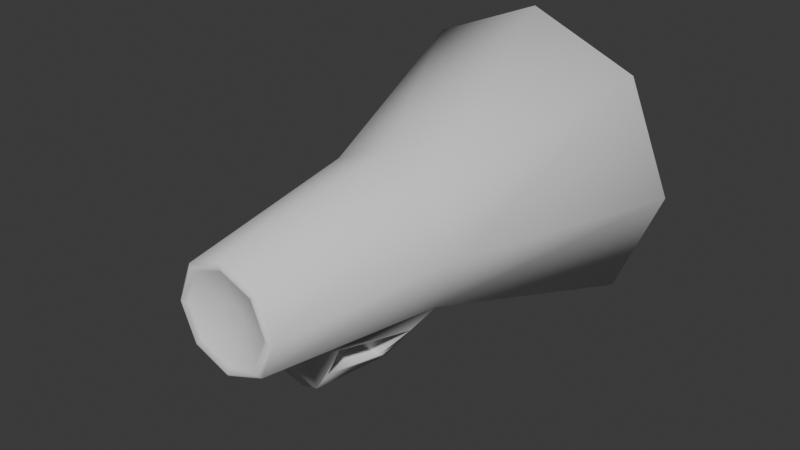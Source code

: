 # Source: Megaphone.blend  (saved by Blender 4.5.88; exported with 4.5.12 LTS)
import bpy
from mathutils import Matrix  # noqa: F401  (used for matrix-valued properties, if any)

bpy.ops.wm.read_factory_settings(use_empty=True)
scene = bpy.context.scene
scene.name = 'Scene'

# ---- collections
col_collection = bpy.data.collections.new('Collection'); scene.collection.children.link(col_collection)

# ---- world
world_world = bpy.data.worlds.new('World'); scene.world = world_world
world_world.use_nodes = True; world_world.node_tree.nodes.clear()
_N = world_world.node_tree.nodes; _L = world_world.node_tree.links
n0 = _N.new('ShaderNodeOutputWorld'); n0.name = 'World Output'; n0.location = (200, 100)
n1 = _N.new('ShaderNodeBackground'); n1.name = 'Background'; n1.location = (-200, 100)
n1.inputs[0].default_value = (0.05088, 0.05088, 0.05088, 1.0)
_L.new(n1.outputs[0], n0.inputs[0])
n0.is_active_output = True
world_world.color = (0.05088, 0.05088, 0.05088)
world_world.sun_shadow_jitter_overblur = 0.0

# ---- meshes
me_circle = bpy.data.meshes.new('Circle')
me_circle.from_pydata([(0.0, -0.1367, -1.0), (-0.7071, -0.1367, -0.7071), (-1.0, -0.1367, -2.22e-16), (-0.7071, -0.1367, 0.7071), (-8.882e-16, -0.1367, 1.0), (0.7071, -0.1367, 0.7071), (1.0, -0.1367, 2.22e-16), (0.7071, -0.1367, -0.7071), (-7.451e-09, 0.0, 0.0), (1.425, -0.8082, -3.164e-09), (1.007, -0.8082, 1.007), (3.164e-09, -0.8082, 1.425), (-1.007, -0.8082, 1.007), (-1.425, -0.8082, -3.164e-09), (-1.007, -0.8082, -1.007), (3.164e-09, -0.8082, -1.425), (1.007, -0.8082, -1.007), (3.109, -0.1852, -6.904e-09), (2.198, -0.1852, 2.198), (-1.071e-08, -0.1852, 3.109), (-2.198, -0.1852, 2.198), (-3.109, -0.1852, -6.904e-09), (-2.198, -0.1852, -2.198), (-1.071e-08, -0.1852, -3.109), (2.198, -0.1852, -2.198), (2.501, -1.498, -5.555e-09), (1.768, -1.498, 1.768), (-1.444e-08, -1.498, 2.501), (-1.768, -1.498, 1.768), (-2.501, -1.498, -5.555e-09), (-1.768, -1.498, -1.768), (-1.444e-08, -1.498, -2.501), (1.768, -1.498, -1.768), (5.435, 1.114, -3.205e-08), (3.843, 1.114, 3.843), (-3.138e-08, 1.114, 5.435), (-3.843, 1.114, 3.843), (-5.435, 1.114, -3.205e-08), (-3.843, 1.114, -3.843), (-3.138e-08, 1.114, -5.435), (3.843, 1.114, -3.843), (5.95, 1.192, -3.509e-08), (4.207, 1.192, 4.207), (-3.435e-08, 1.192, 5.95), (-4.207, 1.192, 4.207), (-5.95, 1.192, -3.509e-08), (-4.207, 1.192, -4.207), (-3.435e-08, 1.192, -5.95), (4.207, 1.192, -4.207), (6.433, 0.76, -3.794e-08), (4.549, 0.76, 4.549), (-3.23e-08, 0.76, 6.433), (-4.549, 0.76, 4.549), (-6.433, 0.76, -3.794e-08), (-4.549, 0.76, -4.549), (-3.23e-08, 0.76, -6.433), (4.549, 0.76, -4.549), (3.246, -8.276, -1.914e-08), (2.295, -8.276, 2.295), (-1.63e-08, -8.276, 3.246), (-2.295, -8.276, 2.295), (-3.246, -8.276, -1.914e-08), (-2.295, -8.276, -2.295), (-1.63e-08, -8.276, -3.246), (2.295, -8.276, -2.295), (2.164, -16.14, -1.276e-08), (1.53, -16.14, 1.53), (-1.086e-08, -16.14, 2.164), (-1.53, -16.14, 1.53), (-2.164, -16.14, -1.276e-08), (-1.53, -14.05, -1.732), (-1.086e-08, -14.05, -2.366), (1.53, -14.05, -1.732), (1.985, -16.27, -9.238e-09), (1.403, -16.27, 1.403), (-9.966e-09, -16.27, 1.985), (-1.403, -16.27, 1.403), (-1.985, -16.27, -9.238e-09), (-1.403, -16.27, -1.403), (-9.966e-09, -16.27, -1.985), (1.403, -16.27, -1.403), (1.77, -16.15, -6.633e-09), (1.252, -16.15, 1.252), (-8.89e-09, -16.15, 1.77), (-1.252, -16.15, 1.252), (-1.77, -16.15, -6.633e-09), (-1.252, -16.15, -1.252), (-8.89e-09, -16.15, -1.77), (1.252, -16.15, -1.252), (0.4401, -15.8, -1.649e-09), (0.3112, -15.8, 0.3112), (8.987e-09, -15.8, 0.4401), (-0.3112, -15.8, 0.3112), (-0.4401, -15.8, -1.649e-09), (-0.3112, -15.8, -0.3112), (8.987e-09, -15.8, -0.4401), (0.3112, -15.8, -0.3112), (1.49e-08, -15.89, 0.0), (-7.502e-09, -9.667, -4.653), (1.056, -9.667, -4.207), (-1.056, -9.667, -4.207), (-5.001e-09, -12.92, -4.22), (0.7042, -12.92, -4.056), (-0.7042, -12.92, -4.056), (-1.536, -12.61, -2.291), (-2.304, -9.716, -2.573), (1.536, -12.61, -2.291), (2.304, -9.716, -2.573), (-0.7069, -12.34, -3.763), (-1.06, -9.981, -3.994), (0.7069, -12.34, -3.763), (1.06, -9.981, -3.994), (-1.086e-08, -16.14, -2.164), (1.53, -16.14, -1.53), (-1.53, -16.14, -1.53)], [], [(7, 8, 6), (5, 8, 4), (3, 8, 2), (1, 8, 0), (0, 8, 7), (6, 8, 5), (4, 8, 3), (2, 8, 1), (6, 9, 16, 7), (4, 11, 10, 5), (2, 13, 12, 3), (0, 15, 14, 1), (7, 16, 15, 0), (5, 10, 9, 6), (3, 12, 11, 4), (1, 14, 13, 2), (14, 22, 21, 13), (12, 20, 19, 11), (10, 18, 17, 9), (16, 24, 23, 15), (13, 21, 20, 12), (11, 19, 18, 10), (9, 17, 24, 16), (15, 23, 22, 14), (24, 32, 31, 23), (23, 31, 30, 22), (21, 29, 28, 20), (19, 27, 26, 18), (17, 25, 32, 24), (22, 30, 29, 21), (20, 28, 27, 19), (18, 26, 25, 17), (30, 38, 37, 29), (28, 36, 35, 27), (26, 34, 33, 25), (32, 40, 39, 31), (31, 39, 38, 30), (29, 37, 36, 28), (27, 35, 34, 26), (25, 33, 40, 32), (33, 41, 48, 40), (38, 46, 45, 37), (36, 44, 43, 35), (34, 42, 41, 33), (40, 48, 47, 39), (39, 47, 46, 38), (37, 45, 44, 36), (35, 43, 42, 34), (47, 55, 54, 46), (45, 53, 52, 44), (43, 51, 50, 42), (41, 49, 56, 48), (46, 54, 53, 45), (44, 52, 51, 43), (42, 50, 49, 41), (48, 56, 55, 47), (50, 58, 57, 49), (56, 64, 63, 55), (55, 63, 62, 54), (53, 61, 60, 52), (51, 59, 58, 50), (49, 57, 64, 56), (54, 62, 61, 53), (52, 60, 59, 51), (62, 114, 69, 61), (60, 68, 67, 59), (58, 66, 65, 57), (100, 109, 105, 62), (64, 99, 98, 63), (61, 69, 68, 60), (59, 67, 66, 58), (57, 65, 113, 64), (67, 75, 74, 66), (65, 73, 80, 113), (114, 78, 77, 69), (68, 76, 75, 67), (66, 74, 73, 65), (113, 80, 79, 112), (112, 79, 78, 114), (69, 77, 76, 68), (79, 87, 86, 78), (77, 85, 84, 76), (75, 83, 82, 74), (73, 81, 88, 80), (78, 86, 85, 77), (76, 84, 83, 75), (74, 82, 81, 73), (80, 88, 87, 79), (84, 92, 91, 83), (82, 90, 89, 81), (88, 96, 95, 87), (87, 95, 94, 86), (85, 93, 92, 84), (83, 91, 90, 82), (81, 89, 96, 88), (86, 94, 93, 85), (94, 97, 93), (92, 97, 91), (90, 97, 89), (96, 97, 95), (95, 97, 94), (93, 97, 92), (91, 97, 90), (89, 97, 96), (99, 102, 101, 98), (98, 101, 103, 100), (63, 98, 100, 62), (71, 101, 102, 72), (70, 104, 108, 103), (70, 103, 101, 71), (111, 107, 105, 109), (105, 107, 106, 104), (72, 106, 107, 64), (64, 107, 111, 99), (62, 105, 104, 70), (102, 110, 106, 72), (99, 111, 110, 102), (103, 108, 109, 100), (109, 108, 110, 111), (110, 108, 104, 106), (62, 70, 114), (112, 114, 70, 71), (113, 112, 71, 72), (64, 113, 72)])
me_circle.polygons.foreach_set('use_smooth', [True] * 124)
_uv = me_circle.uv_layers.new(name='UVMap')
_uv.uv.foreach_set('vector', [0.0, 0.0, 0.0, 0.0, 0.0, 0.0, 0.0, 0.0, 0.0, 0.0, 0.0, 0.0, 0.0, 0.0, 0.0, 0.0, 0.0, 0.0, 0.0, 0.0, 0.0, 0.0, 0.0, 0.0, 0.0, 0.0, 0.0, 0.0, 0.0, 0.0, 0.0, 0.0, 0.0, 0.0, 0.0, 0.0, 0.0, 0.0, 0.0, 0.0, 0.0, 0.0, 0.0, 0.0, 0.0, 0.0, 0.0, 0.0, 0.0, 0.0, 0.0, 0.0, 0.0, 0.0, 0.0, 0.0, 0.0, 0.0, 0.0, 0.0, 0.0, 0.0, 0.0, 0.0, 0.0, 0.0, 0.0, 0.0, 0.0, 0.0, 0.0, 0.0, 0.0, 0.0, 0.0, 0.0, 0.0, 0.0, 0.0, 0.0, 0.0, 0.0, 0.0, 0.0, 0.0, 0.0, 0.0, 0.0, 0.0, 0.0, 0.0, 0.0, 0.0, 0.0, 0.0, 0.0, 0.0, 0.0, 0.0, 0.0, 0.0, 0.0, 0.0, 0.0, 0.0, 0.0, 0.0, 0.0, 0.0, 0.0, 0.0, 0.0, 0.0, 0.0, 0.0, 0.0, 0.0, 0.0, 0.0, 0.0, 0.0, 0.0, 0.0, 0.0, 0.0, 0.0, 0.0, 0.0, 0.0, 0.0, 0.0, 0.0, 0.0, 0.0, 0.0, 0.0, 0.0, 0.0, 0.0, 0.0, 0.0, 0.0, 0.0, 0.0, 0.0, 0.0, 0.0, 0.0, 0.0, 0.0, 0.0, 0.0, 0.0, 0.0, 0.0, 0.0, 0.0, 0.0, 0.0, 0.0, 0.0, 0.0, 0.0, 0.0, 0.0, 0.0, 0.0, 0.0, 0.0, 0.0, 0.0, 0.0, 0.0, 0.0, 0.0, 0.0, 0.0, 0.0, 0.0, 0.0, 0.0, 0.0, 0.0, 0.0, 0.0, 0.0, 0.0, 0.0, 0.0, 0.0, 0.0, 0.0, 0.0, 0.0, 0.0, 0.0, 0.0, 0.0, 0.0, 0.0, 0.0, 0.0, 0.0, 0.0, 0.0, 0.0, 0.0, 0.0, 0.0, 0.0, 0.0, 0.0, 0.0, 0.0, 0.0, 0.0, 0.0, 0.0, 0.0, 0.0, 0.0, 0.0, 0.0, 0.0, 0.0, 0.0, 0.0, 0.0, 0.0, 0.0, 0.0, 0.0, 0.0, 0.0, 0.0, 0.0, 0.0, 0.0, 0.0, 0.0, 0.0, 0.0, 0.0, 0.0, 0.0, 0.0, 0.0, 0.0, 0.0, 0.0, 0.0, 0.0, 0.0, 0.0, 0.0, 0.0, 0.0, 0.0, 0.0, 0.0, 0.0, 0.0, 0.0, 0.0, 0.0, 0.0, 0.0, 0.0, 0.0, 0.0, 0.0, 0.0, 0.0, 0.0, 0.0, 0.0, 0.0, 0.0, 0.0, 0.0, 0.0, 0.0, 0.0, 0.0, 0.0, 0.0, 0.0, 0.0, 0.0, 0.0, 0.0, 0.0, 0.0, 0.0, 0.0, 0.0, 0.0, 0.0, 0.0, 0.0, 0.0, 0.0, 0.0, 0.0, 0.0, 0.0, 0.0, 0.0, 0.0, 0.0, 0.0, 0.0, 0.0, 0.0, 0.0, 0.0, 0.0, 0.0, 0.0, 0.0, 0.0, 0.0, 0.0, 0.0, 0.0, 0.0, 0.0, 0.0, 0.0, 0.0, 0.0, 0.0, 0.0, 0.0, 0.0, 0.0, 0.0, 0.0, 0.0, 0.0, 0.0, 0.0, 0.0, 0.0, 0.0, 0.0, 0.0, 0.0, 0.0, 0.0, 0.0, 0.0, 0.0, 0.0, 0.0, 0.0, 0.0, 0.0, 0.0, 0.0, 0.0, 0.0, 0.0, 0.0, 0.0, 0.0, 0.0, 0.0, 0.0, 0.0, 0.0, 0.0, 0.0, 0.0, 0.0, 0.0, 0.0, 0.0, 0.0, 0.0, 0.0, 0.0, 0.0, 0.0, 0.0, 0.0, 0.0, 0.0, 0.0, 0.0, 0.0, 0.0, 0.0, 0.0, 0.0, 0.0, 0.0, 0.0, 0.0, 0.0, 0.0, 0.0, 0.0, 0.0, 0.0, 0.0, 0.0, 0.0, 0.0, 0.0, 0.0, 0.0, 0.0, 0.0, 0.0, 0.0, 0.0, 0.0, 0.0, 0.0, 0.0, 0.0, 0.0, 0.0, 0.0, 0.0, 0.0, 0.0, 0.0, 0.0, 0.0, 0.0, 0.0, 0.0, 0.0, 0.0, 0.0, 0.0, 0.0, 0.0, 0.0, 0.0, 0.0, 0.0, 0.0, 0.0, 0.0, 0.0, 0.0, 0.0, 0.0, 0.0, 0.0, 0.0, 0.0, 0.0, 0.0, 0.0, 0.0, 0.0, 0.0, 0.0, 0.0, 0.0, 0.0, 0.0, 0.0, 0.0, 0.0, 0.0, 0.0, 0.0, 0.0, 0.0, 0.0, 0.0, 0.0, 0.0, 0.0, 0.0, 0.0, 0.0, 0.0, 0.0, 0.0, 0.0, 0.0, 0.0, 0.0, 0.0, 0.0, 0.0, 0.0, 0.0, 0.0, 0.0, 0.0, 0.0, 0.0, 0.0, 0.0, 0.0, 0.0, 0.0, 0.0, 0.0, 0.0, 0.0, 0.0, 0.0, 0.0, 0.0, 0.0, 0.0, 0.0, 0.0, 0.0, 0.0, 0.0, 0.0, 0.0, 0.0, 0.0, 0.0, 0.0, 0.0, 0.0, 0.0, 0.0, 0.0, 0.0, 0.0, 0.0, 0.0, 0.0, 0.0, 0.0, 0.0, 0.0, 0.0, 0.0, 0.0, 0.0, 0.0, 0.0, 0.0, 0.0, 0.0, 0.0, 0.0, 0.0, 0.0, 0.0, 0.0, 0.0, 0.0, 0.0, 0.0, 0.0, 0.0, 0.0, 0.0, 0.0, 0.0, 0.0, 0.0, 0.0, 0.0, 0.0, 0.0, 0.0, 0.0, 0.0, 0.0, 0.0, 0.0, 0.0, 0.0, 0.0, 0.0, 0.0, 0.0, 0.0, 0.0, 0.0, 0.0, 0.0, 0.0, 0.0, 0.0, 0.0, 0.0, 0.0, 0.0, 0.0, 0.0, 0.0, 0.0, 0.0, 0.0, 0.0, 0.0, 0.0, 0.0, 0.0, 0.0, 0.0, 0.0, 0.0, 0.0, 0.0, 0.0, 0.0, 0.0, 0.0, 0.0, 0.0, 0.0, 0.0, 0.0, 0.0, 0.0, 0.0, 0.0, 0.0, 0.0, 0.0, 0.0, 0.0, 0.0, 0.0, 0.0, 0.0, 0.0, 0.0, 0.0, 0.0, 0.0, 0.0, 0.0, 0.0, 0.0, 0.0, 0.0, 0.0, 0.0, 0.0, 0.0, 0.0, 0.0, 0.0, 0.0, 0.0, 0.0, 0.0, 0.0, 0.0, 0.0, 0.0, 0.0, 0.0, 0.0, 0.0, 0.0, 0.0, 0.0, 0.0, 0.0, 0.0, 0.0, 0.0, 0.0, 0.0, 0.0, 0.0, 0.0, 0.0, 0.0, 0.0, 0.0, 0.0, 0.0, 0.0, 0.0, 0.0, 0.0, 0.0, 0.0, 0.0, 0.0, 0.0, 0.0, 0.0, 0.0, 0.0, 0.0, 0.0, 0.0, 0.0, 0.0, 0.0, 0.0, 0.0, 0.0, 0.0, 0.0, 0.0, 0.0, 0.0, 0.0, 0.0, 0.0, 0.0, 0.0, 0.0, 0.0, 0.0, 0.0, 0.0, 0.0, 0.0, 0.0, 0.0, 0.0, 0.0, 0.0, 0.0, 0.0, 0.0, 0.0, 0.0, 0.0, 0.0, 0.0, 0.0, 0.0, 0.0, 0.0, 0.0, 0.0, 0.0, 0.0, 0.0, 0.0, 0.0, 0.0, 0.0, 0.0, 0.0, 0.0, 0.0, 0.0, 0.0, 0.0, 0.0, 0.0, 0.0, 0.0, 0.0, 0.0, 0.0, 0.0, 0.0, 0.0, 0.0, 0.0, 0.0, 0.0, 0.0, 0.0, 0.0, 0.0, 0.0, 0.0, 0.0, 0.0, 0.0, 0.0, 0.0, 0.0, 0.0, 0.0, 0.0, 0.0, 0.0, 0.0, 0.0, 0.0, 0.0, 0.0, 0.0, 0.0, 0.0, 0.0, 0.0, 0.0, 0.0, 0.0, 0.0, 0.0, 0.0, 0.0, 0.0, 0.0, 0.0, 0.0, 0.0, 0.0, 0.0, 0.0, 0.0, 0.0, 0.0, 0.0, 0.0, 0.0, 0.0, 0.0, 0.0, 0.0, 0.0, 0.0, 0.0, 0.0, 0.0, 0.0, 0.0, 0.0, 0.0, 0.0, 0.0, 0.0, 0.0, 0.0, 0.0, 0.0, 0.0, 0.0, 0.0, 0.0, 0.0, 0.0, 0.0, 0.0, 0.0, 0.0, 0.0, 0.0, 0.0, 0.0, 0.0, 0.0, 0.0, 0.0, 0.0, 0.0, 0.0, 0.0, 0.0, 0.0, 0.0, 0.0, 0.0, 0.0, 0.0, 0.0, 0.0, 0.0, 0.0, 0.0, 0.0, 0.0, 0.0, 0.0, 0.0, 0.0, 0.0, 0.0, 0.0, 0.0, 0.0, 0.0, 0.0, 0.0, 0.0, 0.0, 0.0, 0.0, 0.0, 0.0, 0.0, 0.0, 0.0, 0.0, 0.0, 0.0, 0.0, 0.0, 0.0, 0.0, 0.0, 0.0, 0.0, 0.0, 0.0, 0.0, 0.0, 0.0, 0.0, 0.0, 0.0, 0.0, 0.0, 0.0, 0.0, 0.0, 0.0, 0.0, 0.0, 0.0, 0.0, 0.0, 0.0, 0.0, 0.0, 0.0, 0.0, 0.0, 0.0, 0.0, 0.0, 0.0, 0.0, 0.0, 0.0, 0.0, 0.0, 0.0, 0.0, 0.0, 0.0, 0.0, 0.0, 0.0, 0.0, 0.0, 0.0, 0.0, 0.0, 0.0, 0.0, 0.0, 0.0, 0.0, 0.0, 0.0])
me_circle.update()

# ---- objects
ob_circle = bpy.data.objects.new('Circle', me_circle)

# ---- transforms, parenting, visibility, modifiers, constraints
ob_circle.location = (0.0, 0.0, 0.0)

# ---- collection membership
col_collection.objects.link(ob_circle)

# ---- scene / render settings (as saved in the file)
scene.frame_start = 1; scene.frame_end = 250; scene.frame_set(1)
scene.render.engine = 'BLENDER_EEVEE_NEXT'
bpy.context.view_layer.update()

# ---- added for rendering (the .blend has no active camera and no usable light): camera, sun
cam_auto = bpy.data.cameras.new('AutoCamera')
cam_auto.lens = 50.0
cam_auto.sensor_width = 36.0
cam_auto.clip_end = 1000.0
ob_auto_camera = bpy.data.objects.new('AutoCamera', cam_auto)
scene.collection.objects.link(ob_auto_camera)
ob_auto_camera.location = (23.3318, -35.5363, 18.6654)
ob_auto_camera.rotation_euler = (1.09748, -7.21219e-08, 0.694738)
scene.camera = ob_auto_camera
light_auto_sun = bpy.data.lights.new('AutoSun', 'SUN')
light_auto_sun.energy = 3.0
light_auto_sun.angle = 0.0523599
ob_auto_sun = bpy.data.objects.new('AutoSun', light_auto_sun)
scene.collection.objects.link(ob_auto_sun)
ob_auto_sun.rotation_euler = (0.872665, 0.174533, 0.523599)
bpy.context.view_layer.update()
